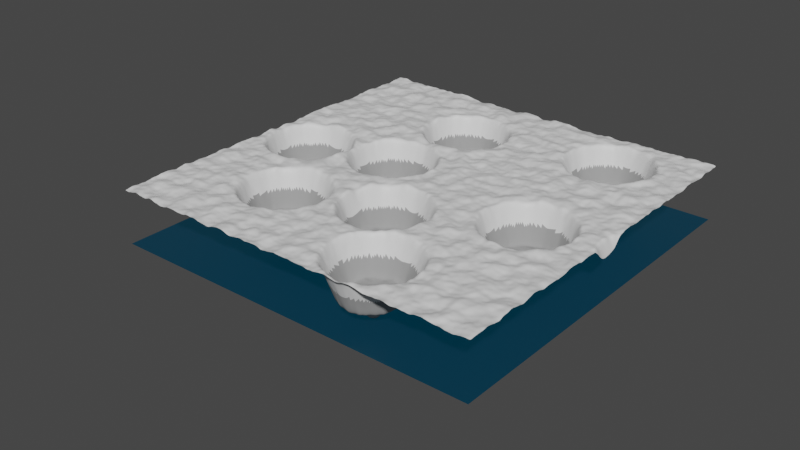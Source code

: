 # Source: GeometryNodesTerrain.blend  (saved by Blender 3.5.10; exported with 4.5.12 LTS)
import bpy
from mathutils import Matrix  # noqa: F401  (used for matrix-valued properties, if any)

bpy.ops.wm.read_factory_settings(use_empty=True)
scene = bpy.context.scene
scene.name = 'Scene'

# ---- collections
col_collection = bpy.data.collections.new('Collection'); scene.collection.children.link(col_collection)

# ---- materials (node trees are filled in below, after node groups)
mat_rock = bpy.data.materials.new('Rock')
mat_rock.use_transparent_shadow = False
mat_snow = bpy.data.materials.new('Snow')
mat_snow.alpha_threshold = 0.0
mat_snow.use_transparent_shadow = False
mat_snow.roughness = 0.5
mat_snow.line_color = (0.0, 0.0, 0.0, 1.0)
mat_water = bpy.data.materials.new('Water')
mat_water.use_transparent_shadow = False
mat_water.use_raytrace_refraction = True
mat_water.use_screen_refraction = True
mat_water.thickness_mode = 'SLAB'

# ---- node groups
ng_geometry_nodes = bpy.data.node_groups.new('Geometry Nodes', 'GeometryNodeTree')
_s = ng_geometry_nodes.interface.new_socket(name='Geometry', in_out='OUTPUT', socket_type='NodeSocketGeometry')
_s = ng_geometry_nodes.interface.new_socket(name='Geometry', in_out='INPUT', socket_type='NodeSocketGeometry')
_s = ng_geometry_nodes.interface.new_socket(name='Size X', in_out='INPUT', socket_type='NodeSocketFloat')
_s.subtype = 'DISTANCE'
_s.default_value = 200.0
_s.min_value = 0.0
_s = ng_geometry_nodes.interface.new_socket(name='Size Y', in_out='INPUT', socket_type='NodeSocketFloat')
_s.subtype = 'DISTANCE'
_s.default_value = 200.0
_s.min_value = 0.0
ng_geometry_nodes.is_modifier = True
_N = ng_geometry_nodes.nodes; _L = ng_geometry_nodes.links
n0 = _N.new('GeometryNodeSetShadeSmooth'); n0.name = 'Set Shade Smooth'; n0.location = (1768, 104)
n1 = _N.new('GeometryNodeCurveToPoints'); n1.name = 'Curve to Points'; n1.location = (-295, -108)
n2 = _N.new('FunctionNodeCompare'); n2.name = 'Compare'; n2.location = (105, 120)
n2.inputs[1].default_value = 24.3
n2.inputs[6].default_value = (0.0, 0.0, 0.0, 0.0)
n2.inputs[7].default_value = (0.0, 0.0, 0.0, 0.0)
n3 = _N.new('ShaderNodeMapRange'); n3.name = 'Map Range'; n3.location = (432, -221)
n3.inputs[1].default_value = -8.7
n3.inputs[2].default_value = 99.9
n3.inputs[4].default_value = 18.4
n4 = _N.new('ShaderNodeMath'); n4.name = 'Math.001'; n4.location = (210, -249)
n4.operation = 'POWER'
n4.inputs[1].default_value = 2.0
n5 = _N.new('GeometryNodeProximity'); n5.name = 'Geometry Proximity'; n5.location = (-91, -70)
n5.target_element = 'POINTS'
n6 = _N.new('ShaderNodeCombineXYZ'); n6.name = 'Combine XYZ'; n6.location = (1157, -3)
n7 = _N.new('GeometryNodeSetPosition'); n7.name = 'Set Position.001'; n7.location = (786, 253)
n8 = _N.new('ShaderNodeCombineXYZ'); n8.name = 'Combine XYZ.001'; n8.location = (632, 139)
n9 = _N.new('GeometryNodeSubdivisionSurface'); n9.name = 'Subdivision Surface'; n9.location = (1537, 121)
n9.inputs[4].default_value = False
n10 = _N.new('NodeReroute'); n10.name = 'Reroute.001'; n10.location = (-129, 66)
n10.width = 16
n10.socket_idname = 'NodeSocketVector'
n11 = _N.new('ShaderNodeMath'); n11.name = 'Math'; n11.location = (985, -33)
n12 = _N.new('ShaderNodeTexNoise'); n12.name = 'Noise Texture.001'; n12.location = (187, -765)
n12.noise_dimensions = '2D'
n12.inputs[2].default_value = 73.9
n12.inputs[3].default_value = 0.0
n12.inputs[4].default_value = 0.2583
n13 = _N.new('ShaderNodeMath'); n13.name = 'Math.004'; n13.location = (615, -437)
n14 = _N.new('ShaderNodeMath'); n14.name = 'Math.005'; n14.location = (384, -789)
n14.operation = 'MULTIPLY'
n14.inputs[1].default_value = -1.69
n15 = _N.new('NodeReroute'); n15.name = 'Reroute.002'; n15.location = (-188, -636)
n15.width = 16
n15.socket_idname = 'NodeSocketVector'
n16 = _N.new('ShaderNodeMath'); n16.name = 'Math.002'; n16.location = (395, -545)
n16.operation = 'MULTIPLY'
n16.inputs[1].default_value = 4.6
n17 = _N.new('ShaderNodeTexNoise'); n17.name = 'Noise Texture'; n17.location = (198, -521)
n17.noise_dimensions = '2D'
n17.inputs[2].default_value = 24.1
n17.inputs[3].default_value = 0.0
n17.inputs[4].default_value = 0.4529
n18 = _N.new('ShaderNodeMath'); n18.name = 'Math.003'; n18.location = (132, -47)
n18.operation = 'POWER'
n18.inputs[1].default_value = 1.23
n19 = _N.new('ShaderNodeMapRange'); n19.name = 'Map Range.001'; n19.location = (460, 91)
n19.inputs[1].default_value = 12.0
n19.inputs[2].default_value = 39.62
n19.inputs[4].default_value = 28.13
n20 = _N.new('ShaderNodeMath'); n20.name = 'Math.006'; n20.location = (295, 13)
n20.operation = 'SUBTRACT'
n20.inputs[1].default_value = 37.42
n21 = _N.new('NodeGroupInput'); n21.name = 'Group Input'; n21.location = (-523, -147)
n22 = _N.new('ShaderNodeMath'); n22.name = 'Math.008'; n22.location = (-572, 42)
n22.hide = True
n22.operation = 'DIVIDE'
n22.inputs[1].default_value = 2.0
n23 = _N.new('GeometryNodeInputPosition'); n23.name = 'Position'; n23.location = (1501, -146)
n24 = _N.new('ShaderNodeSeparateXYZ'); n24.name = 'Separate XYZ'; n24.location = (1720, -66)
n25 = _N.new('FunctionNodeCompare'); n25.name = 'Compare.001'; n25.location = (1921, -78)
n25.inputs[1].default_value = 33.1
n25.inputs[6].default_value = (0.0, 0.0, 0.0, 0.0)
n25.inputs[7].default_value = (0.0, 0.0, 0.0, 0.0)
n26 = _N.new('GeometryNodeSetMaterial'); n26.name = 'Set Material'; n26.location = (1995, 58)
n26.inputs[2].default_value = mat_rock
n27 = _N.new('GeometryNodeSetPosition'); n27.name = 'Set Position'; n27.location = (1345, 89)
n28 = _N.new('NodeGroupOutput'); n28.name = 'Group Output'; n28.location = (2921, 53)
n29 = _N.new('GeometryNodeSetMaterial'); n29.name = 'Set Material.001'; n29.location = (2215, 21)
n29.inputs[2].default_value = mat_snow
n30 = _N.new('ShaderNodeMath'); n30.name = 'Math.007'; n30.location = (-579, 79)
n30.hide = True
n30.operation = 'DIVIDE'
n30.inputs[1].default_value = 2.0
n31 = _N.new('GeometryNodeMeshGrid'); n31.name = 'Grid'; n31.location = (-356, 213)
n32 = _N.new('NodeGroupInput'); n32.name = 'Group Input.001'; n32.location = (-841, 163)
_L.new(n7.outputs[0], n27.inputs[0])
_L.new(n6.outputs[0], n27.inputs[3])
_L.new(n21.outputs[0], n1.inputs[0])
_L.new(n1.outputs[0], n5.inputs[0])
_L.new(n9.outputs[0], n0.inputs[0])
_L.new(n27.outputs[0], n9.inputs[0])
_L.new(n4.outputs[0], n3.inputs[0])
_L.new(n3.outputs[0], n11.inputs[0])
_L.new(n11.outputs[0], n6.inputs[2])
_L.new(n5.outputs[1], n4.inputs[0])
_L.new(n17.outputs[1], n16.inputs[0])
_L.new(n13.outputs[0], n11.inputs[1])
_L.new(n5.outputs[1], n2.inputs[0])
_L.new(n31.outputs[0], n7.inputs[0])
_L.new(n2.outputs[0], n7.inputs[1])
_L.new(n5.outputs[1], n18.inputs[0])
_L.new(n19.outputs[0], n8.inputs[2])
_L.new(n8.outputs[0], n7.inputs[3])
_L.new(n31.outputs[1], n10.inputs[0])
_L.new(n15.outputs[0], n17.inputs[0])
_L.new(n10.outputs[0], n15.inputs[0])
_L.new(n16.outputs[0], n13.inputs[0])
_L.new(n12.outputs[1], n14.inputs[0])
_L.new(n14.outputs[0], n13.inputs[1])
_L.new(n15.outputs[0], n12.inputs[0])
_L.new(n18.outputs[0], n20.inputs[0])
_L.new(n20.outputs[0], n19.inputs[0])
_L.new(n32.outputs[2], n31.inputs[1])
_L.new(n30.outputs[0], n31.inputs[2])
_L.new(n22.outputs[0], n31.inputs[3])
_L.new(n32.outputs[2], n22.inputs[0])
_L.new(n32.outputs[1], n31.inputs[0])
_L.new(n32.outputs[1], n30.inputs[0])
_L.new(n0.outputs[0], n26.inputs[0])
_L.new(n23.outputs[0], n24.inputs[0])
_L.new(n24.outputs[2], n25.inputs[0])
_L.new(n26.outputs[0], n29.inputs[0])
_L.new(n25.outputs[0], n29.inputs[1])
_L.new(n29.outputs[0], n28.inputs[0])
n28.is_active_output = True

# ---- material node trees
mat_rock.use_nodes = True; mat_rock.node_tree.nodes.clear()
_N = mat_rock.node_tree.nodes; _L = mat_rock.node_tree.links
n0 = _N.new('ShaderNodeBsdfPrincipled'); n0.name = 'Principled BSDF'; n0.location = (10, 300)
n0.distribution = 'GGX'
n0.subsurface_method = 'RANDOM_WALK_SKIN'
n0.inputs[0].default_value = (0.3343, 0.3343, 0.3343, 1.0)
n0.inputs[2].default_value = 1.0
n0.inputs[3].default_value = 1.45
n0.inputs[27].default_value = (0.0, 0.0, 0.0, 1.0)
n0.inputs[28].default_value = 1.0
n1 = _N.new('ShaderNodeOutputMaterial'); n1.name = 'Material Output'; n1.location = (300, 300)
_L.new(n0.outputs[0], n1.inputs[0])
n1.is_active_output = True
mat_snow.use_nodes = True; mat_snow.node_tree.nodes.clear()
_N = mat_snow.node_tree.nodes; _L = mat_snow.node_tree.links
n0 = _N.new('ShaderNodeOutputMaterial'); n0.name = 'Material Output'; n0.location = (300, 300)
n1 = _N.new('ShaderNodeBsdfPrincipled'); n1.name = 'Principled BSDF'; n1.location = (10, 300)
n1.distribution = 'GGX'
n1.subsurface_method = 'RANDOM_WALK_SKIN'
n1.inputs[3].default_value = 1.45
n1.inputs[27].default_value = (0.0, 0.0, 0.0, 1.0)
n1.inputs[28].default_value = 1.0
_L.new(n1.outputs[0], n0.inputs[0])
n0.is_active_output = True
mat_water.use_nodes = True; mat_water.node_tree.nodes.clear()
_N = mat_water.node_tree.nodes; _L = mat_water.node_tree.links
n0 = _N.new('ShaderNodeBsdfPrincipled'); n0.name = 'Principled BSDF'; n0.location = (10, 300)
n0.distribution = 'GGX'
n0.subsurface_method = 'RANDOM_WALK_SKIN'
n0.inputs[0].default_value = (0.0, 0.2828, 0.8, 1.0)
n0.inputs[3].default_value = 1.45
n0.inputs[18].default_value = 0.9843
n0.inputs[27].default_value = (0.0, 0.0, 0.0, 1.0)
n0.inputs[28].default_value = 1.0
n1 = _N.new('ShaderNodeOutputMaterial'); n1.name = 'Material Output'; n1.location = (300, 300)
n2 = _N.new('ShaderNodeValue'); n2.name = 'Value'; n2.location = (300, 140)
n2.outputs[0].default_value = 0.0
_L.new(n0.outputs[0], n1.inputs[0])
_L.new(n2.outputs[0], n1.inputs[3])
n1.is_active_output = True

# ---- world
world_world = bpy.data.worlds.new('World'); scene.world = world_world
world_world.use_nodes = True; world_world.node_tree.nodes.clear()
_N = world_world.node_tree.nodes; _L = world_world.node_tree.links
n0 = _N.new('ShaderNodeOutputWorld'); n0.name = 'World Output'; n0.location = (300, 300)
n1 = _N.new('ShaderNodeBackground'); n1.name = 'Background'; n1.location = (10, 300)
n1.inputs[0].default_value = (0.05088, 0.05088, 0.05088, 1.0)
_L.new(n1.outputs[0], n0.inputs[0])
n0.is_active_output = True
world_world.color = (0.05088, 0.05088, 0.05088)
world_world.use_sun_shadow = False
world_world.sun_shadow_jitter_overblur = 0.0

# ---- meshes
me_plane = bpy.data.meshes.new('Plane')
me_plane.from_pydata([(-150.0, -150.0, 4.923), (150.0, -150.0, 4.923), (-150.0, 150.0, 4.923), (150.0, 150.0, 4.923)], [], [(0, 1, 3, 2)])
_uv = me_plane.uv_layers.new(name='UVMap')
_uv.uv.foreach_set('vector', [0.0, 0.0, 1.0, 0.0, 1.0, 1.0, 0.0, 1.0])
me_plane.materials.append(mat_water)
me_plane.update()

# ---- curves / text
cu_nurbspath = bpy.data.curves.new('NurbsPath', 'CURVE')
cu_nurbspath.dimensions = '3D'
_sp = cu_nurbspath.splines.new('NURBS'); _sp.points.add(45)
_sp.points.foreach_set('co', [-230.4, -65.26, 0.0, 1.0, -113.0, -64.52, 0.0, 1.0, -122.2, 34.59, 0.0, 1.0, -85.73, -27.52, 0.0, 1.0, -132.0, -131.4, -1.907e-06, 1.0, -66.34, -62.21, -1.431e-06, 1.0, -58.5, -80.99, -1.311e-06, 1.0, -62.61, -119.0, -1.192e-06, 1.0, -26.08, -108.0, -1.073e-06, 1.0, -10.51, -89.22, -9.537e-07, 1.0, 33.59, -117.3, -4.768e-07, 1.0, 83.73, -113.4, 0.0, 1.0, 72.66, -98.31, 0.0, 1.0, 41.04, -87.1, 0.0, 1.0, 34.32, -69.63, 0.0, 1.0, -0.4984, -74.15, 0.0, 1.0, -19.45, -63.96, 0.0, 1.0, 36.91, -43.81, 0.0, 1.0, 2.003, -20.01, 0.0, 1.0, -2.062, -7.583, 0.0, 1.0, 5.537, -6.128, 0.0, 1.0, 17.64, 0.0944, 0.0, 1.0, 5.494, 15.78, -1.49e-08, 1.0, -6.801, 15.57, -1.49e-08, 1.0, -16.1, 1.108, 0.1724, 1.0, -35.71, -6.065, 4.47e-08, 1.0, -55.21, 37.4, -1.49e-08, 1.0, -24.44, 40.4, -1.304e-08, 1.0, 17.16, 33.04, -1.49e-08, 1.0, 17.2, 73.19, -1.304e-08, 1.0, -36.43, 77.72, -1.49e-08, 1.0, -39.12, 113.5, -1.676e-08, 1.0, 26.01, 114.2, -0.08707, 1.0, 52.6, 75.45, 1.006e-07, 1.0, 80.61, 109.1, -1.956e-08, 1.0, 110.4, 111.1, -2.049e-08, 1.0, 109.7, 66.49, -2.794e-08, 1.0, 69.85, 26.02, -2.98e-08, 1.0, 91.61, 16.33, -2.98e-08, 1.0, 87.71, -7.063, -2.98e-08, 1.0, 103.8, -21.9, -2.98e-08, 1.0, 103.9, -39.38, -2.98e-08, 1.0, 116.4, -60.08, -2.98e-08, 1.0, 149.6, -34.32, -2.98e-08, 1.0, 119.3, 13.53, -2.98e-08, 1.0, 180.4, -3.487, -2.98e-08, 1.0])
_sp.order_u = 5
_sp.order_v = 0
_sp.use_endpoint_u = True
cu_nurbspath.materials.append(mat_rock)
cu_nurbspath.materials.append(mat_snow)
cu_nurbspath.use_path = True
cu_nurbspath.fill_mode = 'FULL'

# ---- objects
ob_nurbspath = bpy.data.objects.new('NurbsPath', cu_nurbspath)
ob_plane = bpy.data.objects.new('Plane', me_plane)

# ---- transforms, parenting, visibility, modifiers, constraints
ob_nurbspath.location = (0.0, 0.0, 0.0)
_m = ob_nurbspath.modifiers.new('GeometryNodes', 'NODES')
_m.node_group = ng_geometry_nodes
_gi = [s.identifier for s in ng_geometry_nodes.interface.items_tree if s.item_type == 'SOCKET' and s.in_out == 'INPUT']
_m[_gi[1]] = 300.0  # Size X
_m[_gi[2]] = 300.0  # Size Y
ob_plane.location = (0.0, 0.0, 0.0)

# ---- collection membership
col_collection.objects.link(ob_nurbspath)
col_collection.objects.link(ob_plane)

# ---- scene / render settings (as saved in the file)
scene.frame_start = 1; scene.frame_end = 250; scene.frame_set(1)
scene.render.engine = 'BLENDER_EEVEE_NEXT'
scene.cycles.sampling_pattern = 'TABULATED_SOBOL'
scene.eevee.use_raytracing = True
scene.view_settings.view_transform = 'Filmic'
bpy.context.view_layer.update()

# ---- added for rendering (the .blend has no active camera and no usable light): camera, sun
cam_auto = bpy.data.cameras.new('AutoCamera')
cam_auto.lens = 50.0
cam_auto.sensor_width = 36.0
cam_auto.clip_end = 8286.49
ob_auto_camera = bpy.data.objects.new('AutoCamera', cam_auto)
scene.collection.objects.link(ob_auto_camera)
ob_auto_camera.location = (447.209, -566.6, 379.651)
ob_auto_camera.rotation_euler = (1.09748, -7.21219e-08, 0.694738)
scene.camera = ob_auto_camera
light_auto_sun = bpy.data.lights.new('AutoSun', 'SUN')
light_auto_sun.energy = 3.0
light_auto_sun.angle = 0.0523599
ob_auto_sun = bpy.data.objects.new('AutoSun', light_auto_sun)
scene.collection.objects.link(ob_auto_sun)
ob_auto_sun.rotation_euler = (0.872665, 0.174533, 0.523599)
bpy.context.view_layer.update()

